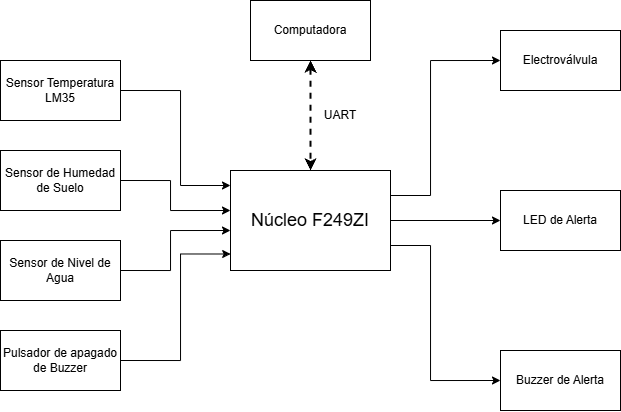

The diagram above was exported from draw.io. Its source (the exported page's mxGraphModel, read from the mxfile embedded in the PNG):
<mxGraphModel dx="985" dy="541" grid="1" gridSize="10" guides="1" tooltips="1" connect="1" arrows="1" fold="1" page="1" pageScale="1" pageWidth="827" pageHeight="1169" math="0" shadow="0">
  <root>
    <mxCell id="0" />
    <mxCell id="1" parent="0" />
    <mxCell id="XE9et_yRO4S6TkY2Q2Em-15" style="edgeStyle=orthogonalEdgeStyle;rounded=0;orthogonalLoop=1;jettySize=auto;html=1;exitX=1;exitY=0.5;exitDx=0;exitDy=0;entryX=0;entryY=0.5;entryDx=0;entryDy=0;" parent="1" source="XE9et_yRO4S6TkY2Q2Em-1" target="XE9et_yRO4S6TkY2Q2Em-10" edge="1">
      <mxGeometry relative="1" as="geometry" />
    </mxCell>
    <mxCell id="XE9et_yRO4S6TkY2Q2Em-17" style="edgeStyle=orthogonalEdgeStyle;rounded=0;orthogonalLoop=1;jettySize=auto;html=1;exitX=1;exitY=0.25;exitDx=0;exitDy=0;entryX=0;entryY=0.5;entryDx=0;entryDy=0;" parent="1" source="XE9et_yRO4S6TkY2Q2Em-1" target="XE9et_yRO4S6TkY2Q2Em-12" edge="1">
      <mxGeometry relative="1" as="geometry">
        <Array as="points">
          <mxPoint x="550" y="275" />
          <mxPoint x="550" y="140" />
        </Array>
      </mxGeometry>
    </mxCell>
    <mxCell id="XE9et_yRO4S6TkY2Q2Em-19" style="edgeStyle=orthogonalEdgeStyle;rounded=0;orthogonalLoop=1;jettySize=auto;html=1;exitX=1;exitY=0.75;exitDx=0;exitDy=0;entryX=0;entryY=0.5;entryDx=0;entryDy=0;" parent="1" source="XE9et_yRO4S6TkY2Q2Em-1" target="XE9et_yRO4S6TkY2Q2Em-14" edge="1">
      <mxGeometry relative="1" as="geometry">
        <Array as="points">
          <mxPoint x="550" y="325" />
          <mxPoint x="550" y="460" />
        </Array>
      </mxGeometry>
    </mxCell>
    <mxCell id="XE9et_yRO4S6TkY2Q2Em-1" value="&lt;font style=&quot;font-size: 18px;&quot;&gt;Núcleo F249ZI&lt;/font&gt;" style="rounded=0;whiteSpace=wrap;html=1;" parent="1" vertex="1">
      <mxGeometry x="350" y="250" width="160" height="100" as="geometry" />
    </mxCell>
    <mxCell id="XE9et_yRO4S6TkY2Q2Em-2" value="Sensor Temperatura LM35" style="rounded=0;whiteSpace=wrap;html=1;" parent="1" vertex="1">
      <mxGeometry x="120" y="140" width="120" height="60" as="geometry" />
    </mxCell>
    <mxCell id="XE9et_yRO4S6TkY2Q2Em-3" style="edgeStyle=orthogonalEdgeStyle;rounded=0;orthogonalLoop=1;jettySize=auto;html=1;exitX=1;exitY=0.5;exitDx=0;exitDy=0;entryX=0;entryY=0.25;entryDx=0;entryDy=0;" parent="1" source="XE9et_yRO4S6TkY2Q2Em-2" edge="1">
      <mxGeometry relative="1" as="geometry">
        <Array as="points">
          <mxPoint x="300" y="170" />
          <mxPoint x="300" y="265" />
        </Array>
        <mxPoint x="350" y="265" as="targetPoint" />
      </mxGeometry>
    </mxCell>
    <mxCell id="XE9et_yRO4S6TkY2Q2Em-4" value="Sensor de Humedad de Suelo" style="rounded=0;whiteSpace=wrap;html=1;" parent="1" vertex="1">
      <mxGeometry x="120" y="230" width="120" height="60" as="geometry" />
    </mxCell>
    <mxCell id="XE9et_yRO4S6TkY2Q2Em-5" style="edgeStyle=orthogonalEdgeStyle;rounded=0;orthogonalLoop=1;jettySize=auto;html=1;exitX=1;exitY=0.5;exitDx=0;exitDy=0;entryX=0;entryY=0.5;entryDx=0;entryDy=0;" parent="1" source="XE9et_yRO4S6TkY2Q2Em-4" edge="1">
      <mxGeometry relative="1" as="geometry">
        <Array as="points">
          <mxPoint x="290" y="260" />
          <mxPoint x="290" y="290" />
        </Array>
        <mxPoint x="350" y="290.0000000000001" as="targetPoint" />
      </mxGeometry>
    </mxCell>
    <mxCell id="XE9et_yRO4S6TkY2Q2Em-9" style="edgeStyle=orthogonalEdgeStyle;rounded=0;orthogonalLoop=1;jettySize=auto;html=1;exitX=1;exitY=0.5;exitDx=0;exitDy=0;" parent="1" source="XE9et_yRO4S6TkY2Q2Em-8" edge="1">
      <mxGeometry relative="1" as="geometry">
        <Array as="points">
          <mxPoint x="290" y="350" />
          <mxPoint x="290" y="310" />
        </Array>
        <mxPoint x="350" y="310" as="targetPoint" />
      </mxGeometry>
    </mxCell>
    <mxCell id="XE9et_yRO4S6TkY2Q2Em-8" value="Sensor de Nivel de Agua" style="rounded=0;whiteSpace=wrap;html=1;" parent="1" vertex="1">
      <mxGeometry x="120" y="320" width="120" height="60" as="geometry" />
    </mxCell>
    <mxCell id="XE9et_yRO4S6TkY2Q2Em-10" value="LED de Alerta" style="rounded=0;whiteSpace=wrap;html=1;" parent="1" vertex="1">
      <mxGeometry x="620" y="270" width="120" height="60" as="geometry" />
    </mxCell>
    <mxCell id="XE9et_yRO4S6TkY2Q2Em-12" value="Electroválvula" style="rounded=0;whiteSpace=wrap;html=1;" parent="1" vertex="1">
      <mxGeometry x="620" y="110" width="120" height="60" as="geometry" />
    </mxCell>
    <mxCell id="XE9et_yRO4S6TkY2Q2Em-14" value="Buzzer de Alerta" style="rounded=0;whiteSpace=wrap;html=1;" parent="1" vertex="1">
      <mxGeometry x="620" y="430" width="120" height="60" as="geometry" />
    </mxCell>
    <mxCell id="XE9et_yRO4S6TkY2Q2Em-23" style="edgeStyle=orthogonalEdgeStyle;rounded=0;orthogonalLoop=1;jettySize=auto;html=1;exitX=0.5;exitY=1;exitDx=0;exitDy=0;entryX=0.5;entryY=0;entryDx=0;entryDy=0;dashed=1;strokeWidth=2;startArrow=classic;startFill=1;" parent="1" source="XE9et_yRO4S6TkY2Q2Em-22" target="XE9et_yRO4S6TkY2Q2Em-1" edge="1">
      <mxGeometry relative="1" as="geometry" />
    </mxCell>
    <mxCell id="XE9et_yRO4S6TkY2Q2Em-22" value="Computadora" style="rounded=0;whiteSpace=wrap;html=1;" parent="1" vertex="1">
      <mxGeometry x="370" y="80" width="120" height="60" as="geometry" />
    </mxCell>
    <mxCell id="XE9et_yRO4S6TkY2Q2Em-24" value="UART" style="text;html=1;align=center;verticalAlign=middle;whiteSpace=wrap;rounded=0;" parent="1" vertex="1">
      <mxGeometry x="430" y="180" width="60" height="30" as="geometry" />
    </mxCell>
    <mxCell id="Qb0rsfMamLBD_6naEpur-1" value="Pulsador de apagado de Buzzer" style="rounded=0;whiteSpace=wrap;html=1;" vertex="1" parent="1">
      <mxGeometry x="120" y="410" width="120" height="60" as="geometry" />
    </mxCell>
    <mxCell id="Qb0rsfMamLBD_6naEpur-2" style="edgeStyle=orthogonalEdgeStyle;rounded=0;orthogonalLoop=1;jettySize=auto;html=1;exitX=1;exitY=0.5;exitDx=0;exitDy=0;entryX=0.001;entryY=0.835;entryDx=0;entryDy=0;entryPerimeter=0;" edge="1" parent="1" source="Qb0rsfMamLBD_6naEpur-1" target="XE9et_yRO4S6TkY2Q2Em-1">
      <mxGeometry relative="1" as="geometry">
        <Array as="points">
          <mxPoint x="300" y="440" />
          <mxPoint x="300" y="333" />
        </Array>
      </mxGeometry>
    </mxCell>
  </root>
</mxGraphModel>